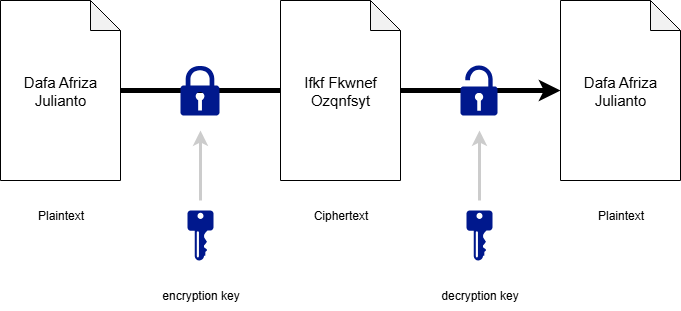

The diagram above was exported from draw.io. Its source (the exported page's mxGraphModel, read from the mxfile embedded in the PNG):
<mxGraphModel dx="872" dy="465" grid="1" gridSize="10" guides="1" tooltips="1" connect="1" arrows="1" fold="1" page="1" pageScale="1" pageWidth="827" pageHeight="1169" math="0" shadow="0">
  <root>
    <mxCell id="0" />
    <mxCell id="1" parent="0" />
    <mxCell id="KWwI8P8ThioMxFG5KDFR-5" value="&lt;font style=&quot;font-size: 15px;&quot;&gt;Dafa Afriza Julianto&lt;/font&gt;" style="shape=note;whiteSpace=wrap;html=1;backgroundOutline=1;darkOpacity=0.05;" vertex="1" parent="1">
      <mxGeometry x="80" y="80" width="120" height="180" as="geometry" />
    </mxCell>
    <mxCell id="KWwI8P8ThioMxFG5KDFR-9" value="&lt;font style=&quot;font-size: 15px;&quot;&gt;Dafa Afriza Julianto&lt;/font&gt;" style="shape=note;whiteSpace=wrap;html=1;backgroundOutline=1;darkOpacity=0.05;" vertex="1" parent="1">
      <mxGeometry x="640" y="80" width="120" height="180" as="geometry" />
    </mxCell>
    <mxCell id="KWwI8P8ThioMxFG5KDFR-11" value="" style="edgeStyle=orthogonalEdgeStyle;rounded=0;orthogonalLoop=1;jettySize=auto;html=1;entryX=0;entryY=0.5;entryDx=0;entryDy=0;entryPerimeter=0;strokeWidth=5;" edge="1" parent="1" source="KWwI8P8ThioMxFG5KDFR-5" target="KWwI8P8ThioMxFG5KDFR-9">
      <mxGeometry relative="1" as="geometry">
        <mxPoint x="280" y="170" as="targetPoint" />
      </mxGeometry>
    </mxCell>
    <mxCell id="KWwI8P8ThioMxFG5KDFR-8" value="&lt;font style=&quot;font-size: 15px;&quot;&gt;Ifkf Fkwnef Ozqnfsyt&lt;/font&gt;" style="shape=note;whiteSpace=wrap;html=1;backgroundOutline=1;darkOpacity=0.05;" vertex="1" parent="1">
      <mxGeometry x="360" y="80" width="120" height="180" as="geometry" />
    </mxCell>
    <mxCell id="KWwI8P8ThioMxFG5KDFR-13" value="" style="sketch=0;aspect=fixed;pointerEvents=1;shadow=0;dashed=0;html=1;strokeColor=none;labelPosition=center;verticalLabelPosition=bottom;verticalAlign=top;align=center;fillColor=#00188D;shape=mxgraph.mscae.enterprise.lock" vertex="1" parent="1">
      <mxGeometry x="260" y="145" width="39" height="50" as="geometry" />
    </mxCell>
    <mxCell id="KWwI8P8ThioMxFG5KDFR-14" value="" style="sketch=0;aspect=fixed;pointerEvents=1;shadow=0;dashed=0;html=1;strokeColor=none;labelPosition=center;verticalLabelPosition=bottom;verticalAlign=top;align=center;fillColor=#00188D;shape=mxgraph.mscae.enterprise.lock_unlocked" vertex="1" parent="1">
      <mxGeometry x="540" y="145" width="37" height="50" as="geometry" />
    </mxCell>
    <mxCell id="KWwI8P8ThioMxFG5KDFR-18" style="edgeStyle=orthogonalEdgeStyle;rounded=0;orthogonalLoop=1;jettySize=auto;html=1;strokeColor=#CCCCCC;strokeWidth=3;" edge="1" parent="1">
      <mxGeometry relative="1" as="geometry">
        <mxPoint x="280" y="210" as="targetPoint" />
        <mxPoint x="280" y="280" as="sourcePoint" />
      </mxGeometry>
    </mxCell>
    <mxCell id="KWwI8P8ThioMxFG5KDFR-16" value="" style="sketch=0;aspect=fixed;pointerEvents=1;shadow=0;dashed=0;html=1;strokeColor=none;labelPosition=center;verticalLabelPosition=bottom;verticalAlign=top;align=center;fillColor=#00188D;shape=mxgraph.mscae.enterprise.key_permissions" vertex="1" parent="1">
      <mxGeometry x="267" y="290" width="26" height="50" as="geometry" />
    </mxCell>
    <mxCell id="KWwI8P8ThioMxFG5KDFR-19" style="edgeStyle=orthogonalEdgeStyle;rounded=0;orthogonalLoop=1;jettySize=auto;html=1;strokeColor=#CCCCCC;strokeWidth=3;" edge="1" parent="1">
      <mxGeometry relative="1" as="geometry">
        <mxPoint x="559" y="210" as="targetPoint" />
        <mxPoint x="559" y="280" as="sourcePoint" />
      </mxGeometry>
    </mxCell>
    <mxCell id="KWwI8P8ThioMxFG5KDFR-17" value="" style="sketch=0;aspect=fixed;pointerEvents=1;shadow=0;dashed=0;html=1;strokeColor=none;labelPosition=center;verticalLabelPosition=bottom;verticalAlign=top;align=center;fillColor=#00188D;shape=mxgraph.mscae.enterprise.key_permissions" vertex="1" parent="1">
      <mxGeometry x="546" y="290" width="26" height="50" as="geometry" />
    </mxCell>
    <mxCell id="KWwI8P8ThioMxFG5KDFR-21" value="encryption key" style="text;html=1;align=center;verticalAlign=middle;resizable=0;points=[];autosize=1;strokeColor=none;fillColor=none;" vertex="1" parent="1">
      <mxGeometry x="229.5" y="360" width="100" height="30" as="geometry" />
    </mxCell>
    <mxCell id="KWwI8P8ThioMxFG5KDFR-22" value="decryption key" style="text;html=1;align=center;verticalAlign=middle;resizable=0;points=[];autosize=1;strokeColor=none;fillColor=none;" vertex="1" parent="1">
      <mxGeometry x="508.5" y="360" width="100" height="30" as="geometry" />
    </mxCell>
    <mxCell id="KWwI8P8ThioMxFG5KDFR-23" value="Plaintext" style="text;html=1;align=center;verticalAlign=middle;resizable=0;points=[];autosize=1;strokeColor=none;fillColor=none;" vertex="1" parent="1">
      <mxGeometry x="105" y="280" width="70" height="30" as="geometry" />
    </mxCell>
    <mxCell id="KWwI8P8ThioMxFG5KDFR-24" value="Plaintext" style="text;html=1;align=center;verticalAlign=middle;resizable=0;points=[];autosize=1;strokeColor=none;fillColor=none;" vertex="1" parent="1">
      <mxGeometry x="665" y="280" width="70" height="30" as="geometry" />
    </mxCell>
    <mxCell id="KWwI8P8ThioMxFG5KDFR-25" value="Ciphertext" style="text;html=1;align=center;verticalAlign=middle;resizable=0;points=[];autosize=1;strokeColor=none;fillColor=none;" vertex="1" parent="1">
      <mxGeometry x="380" y="280" width="80" height="30" as="geometry" />
    </mxCell>
  </root>
</mxGraphModel>